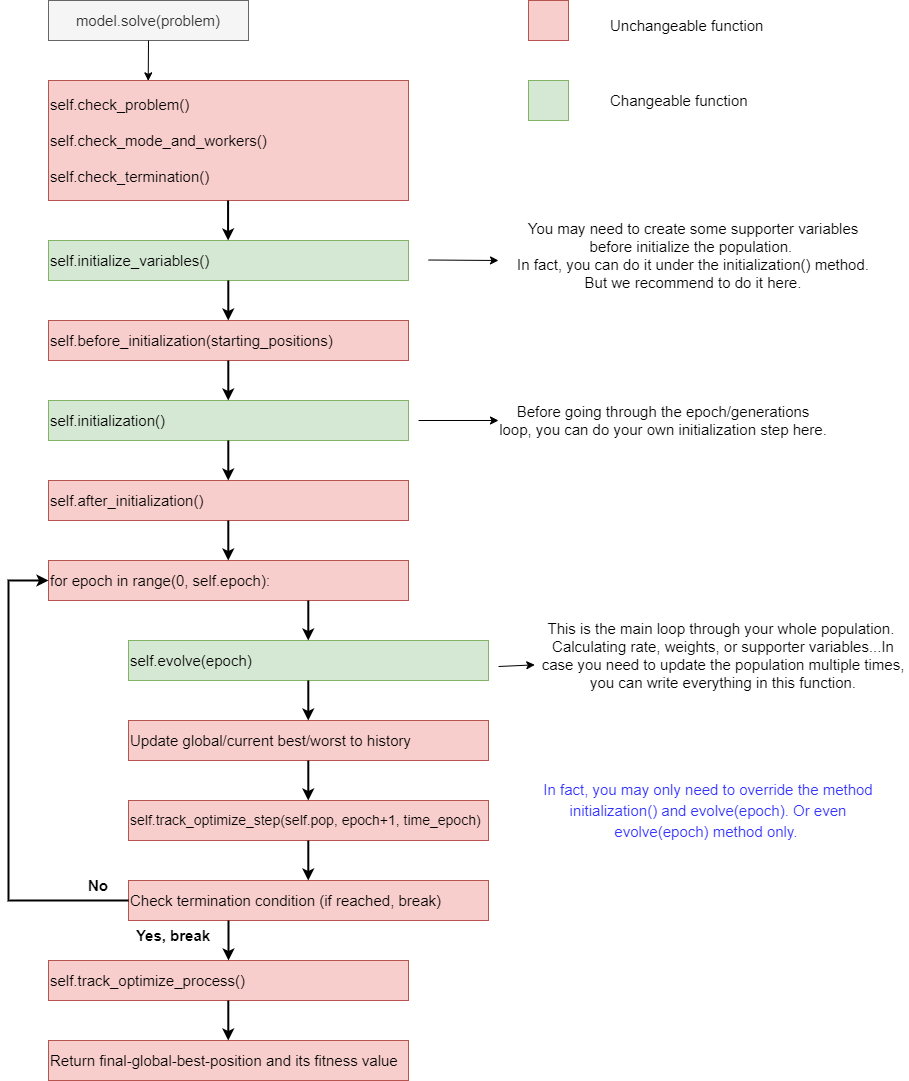

The diagram above was exported from draw.io. Its source (the exported page's mxGraphModel, read from the mxfile embedded in the PNG):
<mxGraphModel dx="1673" dy="887" grid="1" gridSize="10" guides="1" tooltips="1" connect="1" arrows="1" fold="1" page="1" pageScale="1" pageWidth="470" pageHeight="560" math="0" shadow="0">
  <root>
    <mxCell id="0" />
    <mxCell id="1" parent="0" />
    <mxCell id="JWJafYLnaKCQWDelWoRG-1" value="&lt;span style=&quot;font-size: 15px;&quot;&gt;model.solve(problem)&lt;/span&gt;" style="rounded=0;whiteSpace=wrap;html=1;align=center;fillColor=#f5f5f5;fontColor=#333333;strokeColor=#666666;" parent="1" vertex="1">
      <mxGeometry x="80" width="200" height="40" as="geometry" />
    </mxCell>
    <mxCell id="JWJafYLnaKCQWDelWoRG-3" value="&lt;span style=&quot;font-size: 15px;&quot;&gt;self.check_problem()&lt;br&gt;&lt;br&gt;self.check_mode_and_workers()&lt;br&gt;&lt;br&gt;self.check_termination()&lt;br&gt;&lt;/span&gt;" style="rounded=0;whiteSpace=wrap;html=1;align=left;fillColor=#f8cecc;strokeColor=#b85450;" parent="1" vertex="1">
      <mxGeometry x="80" y="80" width="360" height="120" as="geometry" />
    </mxCell>
    <mxCell id="JWJafYLnaKCQWDelWoRG-4" value="&lt;font style=&quot;font-size: 15px;&quot;&gt;self.initialize_variables()&lt;/font&gt;" style="rounded=0;whiteSpace=wrap;html=1;align=left;fillColor=#d5e8d4;strokeColor=#82b366;" parent="1" vertex="1">
      <mxGeometry x="80" y="240" width="360" height="40" as="geometry" />
    </mxCell>
    <mxCell id="JWJafYLnaKCQWDelWoRG-5" value="&lt;font style=&quot;font-size: 15px;&quot;&gt;self.before_initialization(starting_positions)&lt;/font&gt;" style="rounded=0;whiteSpace=wrap;html=1;align=left;fillColor=#f8cecc;strokeColor=#b85450;" parent="1" vertex="1">
      <mxGeometry x="80" y="320" width="360" height="40" as="geometry" />
    </mxCell>
    <mxCell id="JWJafYLnaKCQWDelWoRG-6" value="&lt;font style=&quot;font-size: 15px;&quot;&gt;self.initialization()&lt;/font&gt;" style="rounded=0;whiteSpace=wrap;html=1;align=left;fillColor=#d5e8d4;strokeColor=#82b366;" parent="1" vertex="1">
      <mxGeometry x="80" y="400" width="360" height="40" as="geometry" />
    </mxCell>
    <mxCell id="JWJafYLnaKCQWDelWoRG-7" value="&lt;span style=&quot;font-size: 15px;&quot;&gt;self.after_initialization()&lt;/span&gt;" style="rounded=0;whiteSpace=wrap;html=1;align=left;fillColor=#f8cecc;strokeColor=#b85450;" parent="1" vertex="1">
      <mxGeometry x="80" y="480" width="360" height="40" as="geometry" />
    </mxCell>
    <mxCell id="JWJafYLnaKCQWDelWoRG-8" value="&lt;span style=&quot;font-size: 15px;&quot;&gt;for epoch in range(0, self.epoch):&lt;/span&gt;" style="rounded=0;whiteSpace=wrap;html=1;align=left;fillColor=#f8cecc;strokeColor=#b85450;" parent="1" vertex="1">
      <mxGeometry x="80" y="560" width="360" height="40" as="geometry" />
    </mxCell>
    <mxCell id="JWJafYLnaKCQWDelWoRG-10" value="&lt;span style=&quot;font-size: 15px;&quot;&gt;self.evolve(epoch)&lt;/span&gt;" style="rounded=0;whiteSpace=wrap;html=1;align=left;fillColor=#d5e8d4;strokeColor=#82b366;" parent="1" vertex="1">
      <mxGeometry x="160" y="640" width="360" height="40" as="geometry" />
    </mxCell>
    <mxCell id="JWJafYLnaKCQWDelWoRG-12" value="&lt;span style=&quot;font-size: 15px;&quot;&gt;Update global/current best/worst to history&lt;/span&gt;" style="rounded=0;whiteSpace=wrap;html=1;align=left;fillColor=#f8cecc;strokeColor=#b85450;" parent="1" vertex="1">
      <mxGeometry x="160" y="720" width="360" height="40" as="geometry" />
    </mxCell>
    <mxCell id="JWJafYLnaKCQWDelWoRG-13" value="&lt;font style=&quot;font-size: 14px;&quot;&gt;self.track_optimize_step(self.pop, epoch+1, time_epoch)&lt;/font&gt;" style="rounded=0;whiteSpace=wrap;html=1;align=left;fillColor=#f8cecc;strokeColor=#b85450;" parent="1" vertex="1">
      <mxGeometry x="160" y="800" width="360" height="40" as="geometry" />
    </mxCell>
    <mxCell id="JWJafYLnaKCQWDelWoRG-14" value="&lt;font style=&quot;font-size: 15px;&quot;&gt;Check termination condition (if reached, break)&lt;/font&gt;" style="rounded=0;whiteSpace=wrap;html=1;align=left;fillColor=#f8cecc;strokeColor=#b85450;" parent="1" vertex="1">
      <mxGeometry x="160" y="880" width="360" height="40" as="geometry" />
    </mxCell>
    <mxCell id="JWJafYLnaKCQWDelWoRG-15" value="&lt;font style=&quot;font-size: 15px;&quot;&gt;self.track_optimize_process()&lt;/font&gt;" style="rounded=0;whiteSpace=wrap;html=1;align=left;fillColor=#f8cecc;strokeColor=#b85450;" parent="1" vertex="1">
      <mxGeometry x="80" y="960" width="360" height="40" as="geometry" />
    </mxCell>
    <mxCell id="JWJafYLnaKCQWDelWoRG-16" value="&lt;font style=&quot;font-size: 15px;&quot;&gt;Return final-global-best-position and its fitness value&lt;/font&gt;" style="rounded=0;whiteSpace=wrap;html=1;align=left;fillColor=#f8cecc;strokeColor=#b85450;" parent="1" vertex="1">
      <mxGeometry x="80" y="1040" width="360" height="40" as="geometry" />
    </mxCell>
    <mxCell id="JWJafYLnaKCQWDelWoRG-17" value="" style="endArrow=classic;html=1;rounded=0;fontSize=15;exitX=0.5;exitY=1;exitDx=0;exitDy=0;entryX=0.277;entryY=0.003;entryDx=0;entryDy=0;entryPerimeter=0;" parent="1" source="JWJafYLnaKCQWDelWoRG-1" target="JWJafYLnaKCQWDelWoRG-3" edge="1">
      <mxGeometry width="50" height="50" relative="1" as="geometry">
        <mxPoint x="340" y="100" as="sourcePoint" />
        <mxPoint x="160" y="110" as="targetPoint" />
      </mxGeometry>
    </mxCell>
    <mxCell id="JWJafYLnaKCQWDelWoRG-18" value="" style="rounded=0;whiteSpace=wrap;html=1;fontSize=15;fillColor=#f8cecc;strokeColor=#b85450;" parent="1" vertex="1">
      <mxGeometry x="560" width="40" height="40" as="geometry" />
    </mxCell>
    <mxCell id="JWJafYLnaKCQWDelWoRG-19" value="" style="rounded=0;whiteSpace=wrap;html=1;fontSize=15;fillColor=#d5e8d4;strokeColor=#82b366;" parent="1" vertex="1">
      <mxGeometry x="560" y="80" width="40" height="40" as="geometry" />
    </mxCell>
    <mxCell id="JWJafYLnaKCQWDelWoRG-20" value="Unchangeable function" style="text;html=1;strokeColor=none;fillColor=none;align=left;verticalAlign=middle;whiteSpace=wrap;rounded=0;fontSize=15;" parent="1" vertex="1">
      <mxGeometry x="640" y="10" width="160" height="30" as="geometry" />
    </mxCell>
    <mxCell id="JWJafYLnaKCQWDelWoRG-21" value="Changeable function" style="text;html=1;strokeColor=none;fillColor=none;align=left;verticalAlign=middle;whiteSpace=wrap;rounded=0;fontSize=15;" parent="1" vertex="1">
      <mxGeometry x="640" y="85" width="160" height="30" as="geometry" />
    </mxCell>
    <mxCell id="JWJafYLnaKCQWDelWoRG-23" value="" style="endArrow=classic;html=1;rounded=0;fontSize=15;exitX=0.5;exitY=1;exitDx=0;exitDy=0;entryX=0.5;entryY=0;entryDx=0;entryDy=0;strokeWidth=2;" parent="1" edge="1">
      <mxGeometry width="50" height="50" relative="1" as="geometry">
        <mxPoint x="259.8" y="280" as="sourcePoint" />
        <mxPoint x="259.8" y="320" as="targetPoint" />
      </mxGeometry>
    </mxCell>
    <mxCell id="JWJafYLnaKCQWDelWoRG-24" value="" style="endArrow=classic;html=1;rounded=0;fontSize=15;exitX=0.5;exitY=1;exitDx=0;exitDy=0;entryX=0.5;entryY=0;entryDx=0;entryDy=0;strokeWidth=2;" parent="1" edge="1">
      <mxGeometry width="50" height="50" relative="1" as="geometry">
        <mxPoint x="259.8" y="360" as="sourcePoint" />
        <mxPoint x="259.8" y="400" as="targetPoint" />
      </mxGeometry>
    </mxCell>
    <mxCell id="JWJafYLnaKCQWDelWoRG-25" value="" style="endArrow=classic;html=1;rounded=0;fontSize=15;exitX=0.5;exitY=1;exitDx=0;exitDy=0;entryX=0.5;entryY=0;entryDx=0;entryDy=0;strokeWidth=2;" parent="1" edge="1">
      <mxGeometry width="50" height="50" relative="1" as="geometry">
        <mxPoint x="259.8" y="440" as="sourcePoint" />
        <mxPoint x="259.8" y="480" as="targetPoint" />
      </mxGeometry>
    </mxCell>
    <mxCell id="JWJafYLnaKCQWDelWoRG-26" value="" style="endArrow=classic;html=1;rounded=0;fontSize=15;exitX=0.5;exitY=1;exitDx=0;exitDy=0;entryX=0.5;entryY=0;entryDx=0;entryDy=0;strokeWidth=2;" parent="1" edge="1">
      <mxGeometry width="50" height="50" relative="1" as="geometry">
        <mxPoint x="259.79999999999995" y="520" as="sourcePoint" />
        <mxPoint x="259.79999999999995" y="560" as="targetPoint" />
      </mxGeometry>
    </mxCell>
    <mxCell id="JWJafYLnaKCQWDelWoRG-29" value="" style="endArrow=classic;html=1;rounded=0;fontSize=15;exitX=0.5;exitY=1;exitDx=0;exitDy=0;entryX=0.5;entryY=0;entryDx=0;entryDy=0;strokeWidth=2;" parent="1" edge="1">
      <mxGeometry width="50" height="50" relative="1" as="geometry">
        <mxPoint x="339.79999999999995" y="600" as="sourcePoint" />
        <mxPoint x="339.79999999999995" y="640" as="targetPoint" />
      </mxGeometry>
    </mxCell>
    <mxCell id="JWJafYLnaKCQWDelWoRG-33" value="" style="endArrow=classic;html=1;rounded=0;fontSize=15;exitX=0.5;exitY=1;exitDx=0;exitDy=0;entryX=0.5;entryY=0;entryDx=0;entryDy=0;strokeWidth=2;" parent="1" edge="1">
      <mxGeometry width="50" height="50" relative="1" as="geometry">
        <mxPoint x="339.79999999999995" y="680" as="sourcePoint" />
        <mxPoint x="339.79999999999995" y="720" as="targetPoint" />
      </mxGeometry>
    </mxCell>
    <mxCell id="JWJafYLnaKCQWDelWoRG-34" value="" style="endArrow=classic;html=1;rounded=0;fontSize=15;exitX=0.5;exitY=1;exitDx=0;exitDy=0;entryX=0.5;entryY=0;entryDx=0;entryDy=0;strokeWidth=2;" parent="1" edge="1">
      <mxGeometry width="50" height="50" relative="1" as="geometry">
        <mxPoint x="339.79999999999995" y="760" as="sourcePoint" />
        <mxPoint x="339.79999999999995" y="800" as="targetPoint" />
      </mxGeometry>
    </mxCell>
    <mxCell id="JWJafYLnaKCQWDelWoRG-35" value="" style="endArrow=classic;html=1;rounded=0;fontSize=15;exitX=0.5;exitY=1;exitDx=0;exitDy=0;entryX=0.5;entryY=0;entryDx=0;entryDy=0;strokeWidth=2;" parent="1" edge="1">
      <mxGeometry width="50" height="50" relative="1" as="geometry">
        <mxPoint x="339.79999999999995" y="840" as="sourcePoint" />
        <mxPoint x="339.79999999999995" y="880" as="targetPoint" />
      </mxGeometry>
    </mxCell>
    <mxCell id="JWJafYLnaKCQWDelWoRG-37" value="" style="endArrow=classic;html=1;rounded=0;fontSize=15;strokeWidth=2;exitX=0;exitY=0.5;exitDx=0;exitDy=0;entryX=0;entryY=0.5;entryDx=0;entryDy=0;" parent="1" source="JWJafYLnaKCQWDelWoRG-14" target="JWJafYLnaKCQWDelWoRG-8" edge="1">
      <mxGeometry width="50" height="50" relative="1" as="geometry">
        <mxPoint x="50" y="910" as="sourcePoint" />
        <mxPoint x="80" y="490" as="targetPoint" />
        <Array as="points">
          <mxPoint x="40" y="900" />
          <mxPoint x="40" y="580" />
        </Array>
      </mxGeometry>
    </mxCell>
    <mxCell id="JWJafYLnaKCQWDelWoRG-38" value="" style="endArrow=classic;html=1;rounded=0;fontSize=15;strokeWidth=2;entryX=0.5;entryY=0;entryDx=0;entryDy=0;" parent="1" target="JWJafYLnaKCQWDelWoRG-15" edge="1">
      <mxGeometry width="50" height="50" relative="1" as="geometry">
        <mxPoint x="260" y="920" as="sourcePoint" />
        <mxPoint x="160" y="840" as="targetPoint" />
      </mxGeometry>
    </mxCell>
    <mxCell id="JWJafYLnaKCQWDelWoRG-39" value="" style="endArrow=classic;html=1;rounded=0;fontSize=15;strokeWidth=2;entryX=0.5;entryY=0;entryDx=0;entryDy=0;" parent="1" edge="1">
      <mxGeometry width="50" height="50" relative="1" as="geometry">
        <mxPoint x="259.8" y="1000" as="sourcePoint" />
        <mxPoint x="259.8" y="1040" as="targetPoint" />
      </mxGeometry>
    </mxCell>
    <mxCell id="JWJafYLnaKCQWDelWoRG-40" value="&lt;b&gt;No&lt;/b&gt;" style="text;html=1;strokeColor=none;fillColor=none;align=center;verticalAlign=middle;whiteSpace=wrap;rounded=0;fontSize=15;" parent="1" vertex="1">
      <mxGeometry x="100" y="870" width="60" height="30" as="geometry" />
    </mxCell>
    <mxCell id="JWJafYLnaKCQWDelWoRG-41" value="&lt;b&gt;Yes, break&lt;/b&gt;" style="text;html=1;strokeColor=none;fillColor=none;align=center;verticalAlign=middle;whiteSpace=wrap;rounded=0;fontSize=15;" parent="1" vertex="1">
      <mxGeometry x="160" y="920" width="90" height="30" as="geometry" />
    </mxCell>
    <mxCell id="JWJafYLnaKCQWDelWoRG-42" value="Before going through the epoch/generations loop, you can do your own initialization step here." style="text;html=1;strokeColor=none;fillColor=none;align=center;verticalAlign=middle;whiteSpace=wrap;rounded=0;fontSize=15;" parent="1" vertex="1">
      <mxGeometry x="530" y="395" width="330" height="50" as="geometry" />
    </mxCell>
    <mxCell id="JWJafYLnaKCQWDelWoRG-44" value="This is the main loop through your whole population. &lt;br&gt;Calculating rate, weights, or supporter variables...In case you need to update the population multiple times, you can write everything in this function." style="text;html=1;strokeColor=none;fillColor=none;align=center;verticalAlign=middle;whiteSpace=wrap;rounded=0;fontSize=15;" parent="1" vertex="1">
      <mxGeometry x="570" y="600" width="370" height="110" as="geometry" />
    </mxCell>
    <mxCell id="X37vGkg46jiZcZ0ONVxC-1" value="" style="endArrow=classic;html=1;rounded=0;entryX=0;entryY=0.5;entryDx=0;entryDy=0;" parent="1" target="JWJafYLnaKCQWDelWoRG-42" edge="1">
      <mxGeometry width="50" height="50" relative="1" as="geometry">
        <mxPoint x="450" y="420" as="sourcePoint" />
        <mxPoint x="520" y="430" as="targetPoint" />
      </mxGeometry>
    </mxCell>
    <mxCell id="X37vGkg46jiZcZ0ONVxC-3" value="" style="endArrow=classic;html=1;rounded=0;entryX=-0.01;entryY=0.585;entryDx=0;entryDy=0;entryPerimeter=0;" parent="1" target="JWJafYLnaKCQWDelWoRG-44" edge="1">
      <mxGeometry width="50" height="50" relative="1" as="geometry">
        <mxPoint x="530" y="666" as="sourcePoint" />
        <mxPoint x="580" y="547.5" as="targetPoint" />
      </mxGeometry>
    </mxCell>
    <mxCell id="X37vGkg46jiZcZ0ONVxC-5" value="&lt;font color=&quot;#3333ff&quot; style=&quot;font-size: 15px; line-height: 1.4;&quot;&gt;In fact, you may only need to override the method initialization() and evolve(epoch). Or even evolve(epoch) method only.&amp;nbsp;&lt;/font&gt;" style="text;html=1;strokeColor=none;fillColor=none;align=center;verticalAlign=middle;whiteSpace=wrap;rounded=0;" parent="1" vertex="1">
      <mxGeometry x="560" y="770" width="360" height="80" as="geometry" />
    </mxCell>
    <mxCell id="CySSuPh_rgvEYJDbHNqG-1" value="" style="endArrow=classic;html=1;rounded=0;fontSize=15;exitX=0.5;exitY=1;exitDx=0;exitDy=0;entryX=0.5;entryY=0;entryDx=0;entryDy=0;strokeWidth=2;" edge="1" parent="1">
      <mxGeometry width="50" height="50" relative="1" as="geometry">
        <mxPoint x="259.5799999999999" y="200" as="sourcePoint" />
        <mxPoint x="259.5799999999999" y="240" as="targetPoint" />
      </mxGeometry>
    </mxCell>
    <mxCell id="CySSuPh_rgvEYJDbHNqG-2" value="You may need to create some supporter variables before initialize the population. &lt;br&gt;In fact, you can do it under the initialization() method. But we recommend to do it here." style="text;html=1;strokeColor=none;fillColor=none;align=center;verticalAlign=middle;whiteSpace=wrap;rounded=0;fontSize=15;" vertex="1" parent="1">
      <mxGeometry x="540" y="230" width="370" height="50" as="geometry" />
    </mxCell>
    <mxCell id="CySSuPh_rgvEYJDbHNqG-3" value="" style="endArrow=classic;html=1;rounded=0;" edge="1" parent="1">
      <mxGeometry width="50" height="50" relative="1" as="geometry">
        <mxPoint x="460" y="259.5" as="sourcePoint" />
        <mxPoint x="530" y="260" as="targetPoint" />
      </mxGeometry>
    </mxCell>
  </root>
</mxGraphModel>